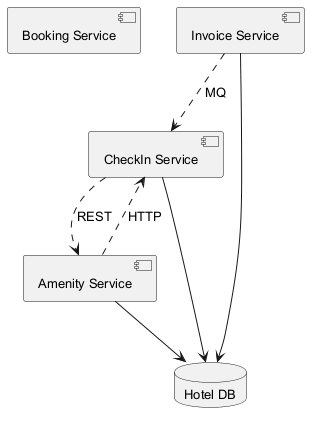

The diagram above was rendered by PlantUML. Its source (embedded in the PNG):
@startuml
skinparam backgroundColor #FFFFFF
skinparam classBackgroundColor #E8F4FA
skinparam classBorderColor #2C7DA0
skinparam defaultFontSize 13
component "Booking Service" as C_BookingService
component "Invoice Service" as C_InvoiceService
component "Amenity Service" as C_AmenityService
component "CheckIn Service" as C_CheckInService
database "Hotel DB" as DB_hotel
C_InvoiceService --> DB_hotel
C_AmenityService --> DB_hotel
C_CheckInService --> DB_hotel
C_InvoiceService ..> C_CheckInService : MQ
C_AmenityService ..> C_CheckInService : HTTP
C_CheckInService ..> C_AmenityService : REST
@enduml